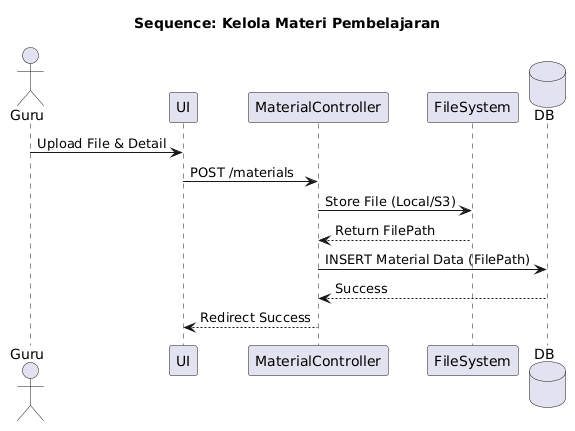

The diagram above was rendered by PlantUML. Its source (embedded in the PNG):
@startuml
title Sequence: Kelola Materi Pembelajaran
actor Guru
participant "UI" as UI
participant "MaterialController" as C
participant "FileSystem" as FS
database "DB" as DB
Guru->UI: Upload File & Detail
UI->C: POST /materials
C->FS: Store File (Local/S3)
FS-->C: Return FilePath
C->DB: INSERT Material Data (FilePath)
DB-->C: Success
C-->UI: Redirect Success
@enduml